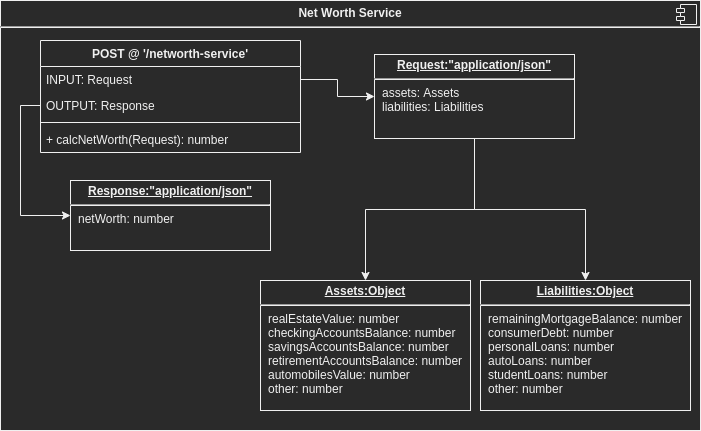

The diagram above was exported from draw.io. Its source (the exported page's mxGraphModel, read from the mxfile embedded in the PNG):
<mxGraphModel dx="1422" dy="672" grid="1" gridSize="10" guides="1" tooltips="1" connect="1" arrows="1" fold="1" page="1" pageScale="1" pageWidth="827" pageHeight="1169" math="0" shadow="0">
  <root>
    <mxCell id="WIyWlLk6GJQsqaUBKTNV-0" />
    <mxCell id="WIyWlLk6GJQsqaUBKTNV-1" parent="WIyWlLk6GJQsqaUBKTNV-0" />
    <mxCell id="bN29lyRnrpW8OyekG_at-0" value="&lt;p style=&quot;margin: 0px ; margin-top: 6px ; text-align: center&quot;&gt;&lt;b&gt;Net Worth Service&lt;/b&gt;&lt;/p&gt;&lt;hr&gt;&lt;p style=&quot;margin: 0px ; margin-left: 8px&quot;&gt;&lt;br&gt;&lt;/p&gt;" style="align=left;overflow=fill;html=1;dropTarget=0;" parent="WIyWlLk6GJQsqaUBKTNV-1" vertex="1">
      <mxGeometry x="40" y="200" width="700" height="430" as="geometry" />
    </mxCell>
    <mxCell id="bN29lyRnrpW8OyekG_at-1" value="" style="shape=component;jettyWidth=8;jettyHeight=4;" parent="bN29lyRnrpW8OyekG_at-0" vertex="1">
      <mxGeometry x="1" width="20" height="20" relative="1" as="geometry">
        <mxPoint x="-24" y="4" as="offset" />
      </mxGeometry>
    </mxCell>
    <mxCell id="bN29lyRnrpW8OyekG_at-3" value="POST @ '/networth-service'" style="swimlane;fontStyle=1;align=center;verticalAlign=top;childLayout=stackLayout;horizontal=1;startSize=26;horizontalStack=0;resizeParent=1;resizeParentMax=0;resizeLast=0;collapsible=1;marginBottom=0;" parent="WIyWlLk6GJQsqaUBKTNV-1" vertex="1">
      <mxGeometry x="80" y="240" width="260" height="112" as="geometry" />
    </mxCell>
    <mxCell id="bN29lyRnrpW8OyekG_at-4" value="INPUT: Request" style="text;strokeColor=none;fillColor=none;align=left;verticalAlign=top;spacingLeft=4;spacingRight=4;overflow=hidden;rotatable=0;points=[[0,0.5],[1,0.5]];portConstraint=eastwest;" parent="bN29lyRnrpW8OyekG_at-3" vertex="1">
      <mxGeometry y="26" width="260" height="26" as="geometry" />
    </mxCell>
    <mxCell id="bN29lyRnrpW8OyekG_at-9" value="OUTPUT: Response" style="text;strokeColor=none;fillColor=none;align=left;verticalAlign=top;spacingLeft=4;spacingRight=4;overflow=hidden;rotatable=0;points=[[0,0.5],[1,0.5]];portConstraint=eastwest;" parent="bN29lyRnrpW8OyekG_at-3" vertex="1">
      <mxGeometry y="52" width="260" height="26" as="geometry" />
    </mxCell>
    <mxCell id="bN29lyRnrpW8OyekG_at-5" value="" style="line;strokeWidth=1;fillColor=none;align=left;verticalAlign=middle;spacingTop=-1;spacingLeft=3;spacingRight=3;rotatable=0;labelPosition=right;points=[];portConstraint=eastwest;" parent="bN29lyRnrpW8OyekG_at-3" vertex="1">
      <mxGeometry y="78" width="260" height="8" as="geometry" />
    </mxCell>
    <mxCell id="bN29lyRnrpW8OyekG_at-6" value="+ calcNetWorth(Request): number" style="text;strokeColor=none;fillColor=none;align=left;verticalAlign=top;spacingLeft=4;spacingRight=4;overflow=hidden;rotatable=0;points=[[0,0.5],[1,0.5]];portConstraint=eastwest;" parent="bN29lyRnrpW8OyekG_at-3" vertex="1">
      <mxGeometry y="86" width="260" height="26" as="geometry" />
    </mxCell>
    <mxCell id="7CSzjNAdphMEogl_om5W-2" style="edgeStyle=orthogonalEdgeStyle;rounded=0;orthogonalLoop=1;jettySize=auto;html=1;entryX=0.5;entryY=0;entryDx=0;entryDy=0;" edge="1" parent="WIyWlLk6GJQsqaUBKTNV-1" source="bN29lyRnrpW8OyekG_at-7" target="7CSzjNAdphMEogl_om5W-1">
      <mxGeometry relative="1" as="geometry" />
    </mxCell>
    <mxCell id="7CSzjNAdphMEogl_om5W-3" style="edgeStyle=orthogonalEdgeStyle;rounded=0;orthogonalLoop=1;jettySize=auto;html=1;entryX=0.5;entryY=0;entryDx=0;entryDy=0;" edge="1" parent="WIyWlLk6GJQsqaUBKTNV-1" source="bN29lyRnrpW8OyekG_at-7" target="7CSzjNAdphMEogl_om5W-0">
      <mxGeometry relative="1" as="geometry" />
    </mxCell>
    <mxCell id="bN29lyRnrpW8OyekG_at-7" value="&lt;p style=&quot;margin: 0px ; margin-top: 4px ; text-align: center ; text-decoration: underline&quot;&gt;&lt;b&gt;Request:&quot;application/json&quot;&lt;/b&gt;&lt;/p&gt;&lt;hr&gt;&lt;p style=&quot;margin: 0px ; margin-left: 8px&quot;&gt;assets: Assets&lt;/p&gt;&lt;p style=&quot;margin: 0px ; margin-left: 8px&quot;&gt;liabilities: Liabilities&lt;br&gt;&lt;/p&gt;" style="verticalAlign=top;align=left;overflow=fill;fontSize=12;fontFamily=Helvetica;html=1;" parent="WIyWlLk6GJQsqaUBKTNV-1" vertex="1">
      <mxGeometry x="414" y="254" width="200" height="84" as="geometry" />
    </mxCell>
    <mxCell id="bN29lyRnrpW8OyekG_at-8" value="&lt;p style=&quot;margin: 0px ; margin-top: 4px ; text-align: center ; text-decoration: underline&quot;&gt;&lt;b&gt;Response:&quot;application/json&quot;&lt;/b&gt;&lt;/p&gt;&lt;hr&gt;&lt;p style=&quot;margin: 0px ; margin-left: 8px&quot;&gt;netWorth: number&lt;/p&gt;" style="verticalAlign=top;align=left;overflow=fill;fontSize=12;fontFamily=Helvetica;html=1;" parent="WIyWlLk6GJQsqaUBKTNV-1" vertex="1">
      <mxGeometry x="110" y="380" width="200" height="70" as="geometry" />
    </mxCell>
    <mxCell id="bN29lyRnrpW8OyekG_at-28" style="edgeStyle=orthogonalEdgeStyle;rounded=0;orthogonalLoop=1;jettySize=auto;html=1;entryX=0;entryY=0.5;entryDx=0;entryDy=0;" parent="WIyWlLk6GJQsqaUBKTNV-1" source="bN29lyRnrpW8OyekG_at-4" target="bN29lyRnrpW8OyekG_at-7" edge="1">
      <mxGeometry relative="1" as="geometry" />
    </mxCell>
    <mxCell id="bN29lyRnrpW8OyekG_at-29" style="edgeStyle=orthogonalEdgeStyle;rounded=0;orthogonalLoop=1;jettySize=auto;html=1;entryX=0;entryY=0.5;entryDx=0;entryDy=0;" parent="WIyWlLk6GJQsqaUBKTNV-1" source="bN29lyRnrpW8OyekG_at-9" target="bN29lyRnrpW8OyekG_at-8" edge="1">
      <mxGeometry relative="1" as="geometry" />
    </mxCell>
    <mxCell id="7CSzjNAdphMEogl_om5W-0" value="&lt;p style=&quot;margin: 0px ; margin-top: 4px ; text-align: center ; text-decoration: underline&quot;&gt;&lt;b&gt;Liabilities:Object&lt;/b&gt;&lt;/p&gt;&lt;hr&gt;&lt;p style=&quot;margin: 0px ; margin-left: 8px&quot;&gt;remainingMortgageBalance: number&lt;/p&gt;&lt;p style=&quot;margin: 0px ; margin-left: 8px&quot;&gt;consumerDebt: number&lt;/p&gt;&lt;p style=&quot;margin: 0px ; margin-left: 8px&quot;&gt;personalLoans: number&lt;/p&gt;&lt;p style=&quot;margin: 0px ; margin-left: 8px&quot;&gt;autoLoans: number&lt;/p&gt;&lt;p style=&quot;margin: 0px ; margin-left: 8px&quot;&gt;studentLoans: number&lt;/p&gt;&lt;p style=&quot;margin: 0px ; margin-left: 8px&quot;&gt;other: number&lt;/p&gt;" style="verticalAlign=top;align=left;overflow=fill;fontSize=12;fontFamily=Helvetica;html=1;" vertex="1" parent="WIyWlLk6GJQsqaUBKTNV-1">
      <mxGeometry x="520" y="480" width="210" height="130" as="geometry" />
    </mxCell>
    <mxCell id="7CSzjNAdphMEogl_om5W-1" value="&lt;p style=&quot;margin: 0px ; margin-top: 4px ; text-align: center ; text-decoration: underline&quot;&gt;&lt;b&gt;Assets:Object&lt;/b&gt;&lt;/p&gt;&lt;hr&gt;&lt;p style=&quot;margin: 0px ; margin-left: 8px&quot;&gt;realEstateValue: number&lt;/p&gt;&lt;p style=&quot;margin: 0px ; margin-left: 8px&quot;&gt;checkingAccountsBalance: number&lt;/p&gt;&lt;p style=&quot;margin: 0px ; margin-left: 8px&quot;&gt;savingsAccountsBalance: number&lt;/p&gt;&lt;p style=&quot;margin: 0px ; margin-left: 8px&quot;&gt;retirementAccountsBalance: number&lt;/p&gt;&lt;p style=&quot;margin: 0px ; margin-left: 8px&quot;&gt;automobilesValue: number&lt;/p&gt;&lt;p style=&quot;margin: 0px ; margin-left: 8px&quot;&gt;other: number&lt;/p&gt;" style="verticalAlign=top;align=left;overflow=fill;fontSize=12;fontFamily=Helvetica;html=1;" vertex="1" parent="WIyWlLk6GJQsqaUBKTNV-1">
      <mxGeometry x="300" y="480" width="210" height="130" as="geometry" />
    </mxCell>
  </root>
</mxGraphModel>